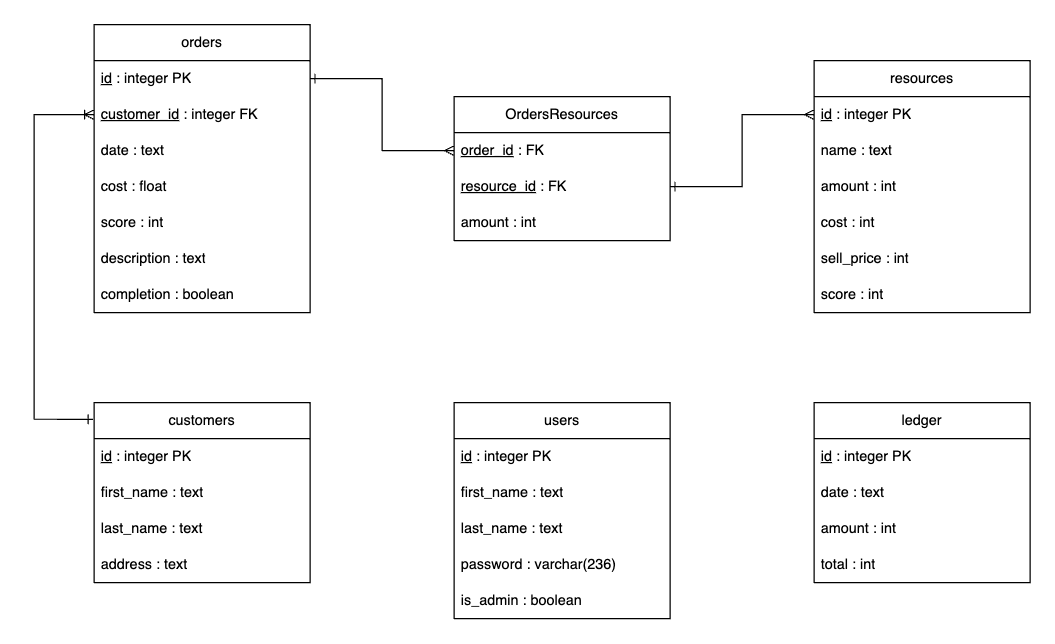

The diagram above was exported from draw.io. Its source (the exported page's mxGraphModel, read from the mxfile embedded in the PNG):
<mxGraphModel dx="1029" dy="800" grid="1" gridSize="10" guides="1" tooltips="1" connect="1" arrows="1" fold="1" page="1" pageScale="1" pageWidth="850" pageHeight="1100" math="0" shadow="0">
  <root>
    <mxCell id="0" />
    <mxCell id="1" parent="0" />
    <mxCell id="Yc3TL06a1_W4Z8VfllGE-1" value="customers" style="swimlane;fontStyle=0;childLayout=stackLayout;horizontal=1;startSize=30;horizontalStack=0;resizeParent=1;resizeParentMax=0;resizeLast=0;collapsible=1;marginBottom=0;whiteSpace=wrap;html=1;" vertex="1" parent="1">
      <mxGeometry x="610" y="530" width="180" height="150" as="geometry" />
    </mxCell>
    <mxCell id="Yc3TL06a1_W4Z8VfllGE-2" value="&lt;u&gt;id&lt;/u&gt; : integer PK" style="text;strokeColor=none;fillColor=none;align=left;verticalAlign=middle;spacingLeft=4;spacingRight=4;overflow=hidden;points=[[0,0.5],[1,0.5]];portConstraint=eastwest;rotatable=0;whiteSpace=wrap;html=1;" vertex="1" parent="Yc3TL06a1_W4Z8VfllGE-1">
      <mxGeometry y="30" width="180" height="30" as="geometry" />
    </mxCell>
    <mxCell id="Yc3TL06a1_W4Z8VfllGE-3" value="first_name : text" style="text;strokeColor=none;fillColor=none;align=left;verticalAlign=middle;spacingLeft=4;spacingRight=4;overflow=hidden;points=[[0,0.5],[1,0.5]];portConstraint=eastwest;rotatable=0;whiteSpace=wrap;html=1;" vertex="1" parent="Yc3TL06a1_W4Z8VfllGE-1">
      <mxGeometry y="60" width="180" height="30" as="geometry" />
    </mxCell>
    <mxCell id="Yc3TL06a1_W4Z8VfllGE-4" value="last_name : text" style="text;strokeColor=none;fillColor=none;align=left;verticalAlign=middle;spacingLeft=4;spacingRight=4;overflow=hidden;points=[[0,0.5],[1,0.5]];portConstraint=eastwest;rotatable=0;whiteSpace=wrap;html=1;" vertex="1" parent="Yc3TL06a1_W4Z8VfllGE-1">
      <mxGeometry y="90" width="180" height="30" as="geometry" />
    </mxCell>
    <mxCell id="Yc3TL06a1_W4Z8VfllGE-10" value="address : text" style="text;strokeColor=none;fillColor=none;align=left;verticalAlign=middle;spacingLeft=4;spacingRight=4;overflow=hidden;points=[[0,0.5],[1,0.5]];portConstraint=eastwest;rotatable=0;whiteSpace=wrap;html=1;" vertex="1" parent="Yc3TL06a1_W4Z8VfllGE-1">
      <mxGeometry y="120" width="180" height="30" as="geometry" />
    </mxCell>
    <mxCell id="Yc3TL06a1_W4Z8VfllGE-11" value="ledger" style="swimlane;fontStyle=0;childLayout=stackLayout;horizontal=1;startSize=30;horizontalStack=0;resizeParent=1;resizeParentMax=0;resizeLast=0;collapsible=1;marginBottom=0;whiteSpace=wrap;html=1;" vertex="1" parent="1">
      <mxGeometry x="1210" y="530" width="180" height="150" as="geometry" />
    </mxCell>
    <mxCell id="Yc3TL06a1_W4Z8VfllGE-12" value="&lt;u&gt;id&lt;/u&gt; : integer PK" style="text;strokeColor=none;fillColor=none;align=left;verticalAlign=middle;spacingLeft=4;spacingRight=4;overflow=hidden;points=[[0,0.5],[1,0.5]];portConstraint=eastwest;rotatable=0;whiteSpace=wrap;html=1;" vertex="1" parent="Yc3TL06a1_W4Z8VfllGE-11">
      <mxGeometry y="30" width="180" height="30" as="geometry" />
    </mxCell>
    <mxCell id="Yc3TL06a1_W4Z8VfllGE-13" value="date : text" style="text;strokeColor=none;fillColor=none;align=left;verticalAlign=middle;spacingLeft=4;spacingRight=4;overflow=hidden;points=[[0,0.5],[1,0.5]];portConstraint=eastwest;rotatable=0;whiteSpace=wrap;html=1;" vertex="1" parent="Yc3TL06a1_W4Z8VfllGE-11">
      <mxGeometry y="60" width="180" height="30" as="geometry" />
    </mxCell>
    <mxCell id="Yc3TL06a1_W4Z8VfllGE-14" value="amount : int" style="text;strokeColor=none;fillColor=none;align=left;verticalAlign=middle;spacingLeft=4;spacingRight=4;overflow=hidden;points=[[0,0.5],[1,0.5]];portConstraint=eastwest;rotatable=0;whiteSpace=wrap;html=1;" vertex="1" parent="Yc3TL06a1_W4Z8VfllGE-11">
      <mxGeometry y="90" width="180" height="30" as="geometry" />
    </mxCell>
    <mxCell id="Yc3TL06a1_W4Z8VfllGE-15" value="total : int" style="text;strokeColor=none;fillColor=none;align=left;verticalAlign=middle;spacingLeft=4;spacingRight=4;overflow=hidden;points=[[0,0.5],[1,0.5]];portConstraint=eastwest;rotatable=0;whiteSpace=wrap;html=1;" vertex="1" parent="Yc3TL06a1_W4Z8VfllGE-11">
      <mxGeometry y="120" width="180" height="30" as="geometry" />
    </mxCell>
    <mxCell id="Yc3TL06a1_W4Z8VfllGE-16" value="orders" style="swimlane;fontStyle=0;childLayout=stackLayout;horizontal=1;startSize=30;horizontalStack=0;resizeParent=1;resizeParentMax=0;resizeLast=0;collapsible=1;marginBottom=0;whiteSpace=wrap;html=1;" vertex="1" parent="1">
      <mxGeometry x="610" y="215" width="180" height="240" as="geometry" />
    </mxCell>
    <mxCell id="Yc3TL06a1_W4Z8VfllGE-17" value="&lt;u&gt;id&lt;/u&gt; : integer PK" style="text;strokeColor=none;fillColor=none;align=left;verticalAlign=middle;spacingLeft=4;spacingRight=4;overflow=hidden;points=[[0,0.5],[1,0.5]];portConstraint=eastwest;rotatable=0;whiteSpace=wrap;html=1;" vertex="1" parent="Yc3TL06a1_W4Z8VfllGE-16">
      <mxGeometry y="30" width="180" height="30" as="geometry" />
    </mxCell>
    <mxCell id="Yc3TL06a1_W4Z8VfllGE-21" value="&lt;u&gt;customer_id&lt;/u&gt; : integer FK" style="text;strokeColor=none;fillColor=none;align=left;verticalAlign=middle;spacingLeft=4;spacingRight=4;overflow=hidden;points=[[0,0.5],[1,0.5]];portConstraint=eastwest;rotatable=0;whiteSpace=wrap;html=1;" vertex="1" parent="Yc3TL06a1_W4Z8VfllGE-16">
      <mxGeometry y="60" width="180" height="30" as="geometry" />
    </mxCell>
    <mxCell id="Yc3TL06a1_W4Z8VfllGE-18" value="date : text" style="text;strokeColor=none;fillColor=none;align=left;verticalAlign=middle;spacingLeft=4;spacingRight=4;overflow=hidden;points=[[0,0.5],[1,0.5]];portConstraint=eastwest;rotatable=0;whiteSpace=wrap;html=1;" vertex="1" parent="Yc3TL06a1_W4Z8VfllGE-16">
      <mxGeometry y="90" width="180" height="30" as="geometry" />
    </mxCell>
    <mxCell id="Yc3TL06a1_W4Z8VfllGE-19" value="cost : float" style="text;strokeColor=none;fillColor=none;align=left;verticalAlign=middle;spacingLeft=4;spacingRight=4;overflow=hidden;points=[[0,0.5],[1,0.5]];portConstraint=eastwest;rotatable=0;whiteSpace=wrap;html=1;" vertex="1" parent="Yc3TL06a1_W4Z8VfllGE-16">
      <mxGeometry y="120" width="180" height="30" as="geometry" />
    </mxCell>
    <mxCell id="Yc3TL06a1_W4Z8VfllGE-20" value="score : int" style="text;strokeColor=none;fillColor=none;align=left;verticalAlign=middle;spacingLeft=4;spacingRight=4;overflow=hidden;points=[[0,0.5],[1,0.5]];portConstraint=eastwest;rotatable=0;whiteSpace=wrap;html=1;" vertex="1" parent="Yc3TL06a1_W4Z8VfllGE-16">
      <mxGeometry y="150" width="180" height="30" as="geometry" />
    </mxCell>
    <mxCell id="Yc3TL06a1_W4Z8VfllGE-23" value="description : text" style="text;strokeColor=none;fillColor=none;align=left;verticalAlign=middle;spacingLeft=4;spacingRight=4;overflow=hidden;points=[[0,0.5],[1,0.5]];portConstraint=eastwest;rotatable=0;whiteSpace=wrap;html=1;" vertex="1" parent="Yc3TL06a1_W4Z8VfllGE-16">
      <mxGeometry y="180" width="180" height="30" as="geometry" />
    </mxCell>
    <mxCell id="Yc3TL06a1_W4Z8VfllGE-22" value="completion : boolean" style="text;strokeColor=none;fillColor=none;align=left;verticalAlign=middle;spacingLeft=4;spacingRight=4;overflow=hidden;points=[[0,0.5],[1,0.5]];portConstraint=eastwest;rotatable=0;whiteSpace=wrap;html=1;" vertex="1" parent="Yc3TL06a1_W4Z8VfllGE-16">
      <mxGeometry y="210" width="180" height="30" as="geometry" />
    </mxCell>
    <mxCell id="Yc3TL06a1_W4Z8VfllGE-24" style="edgeStyle=orthogonalEdgeStyle;rounded=0;orthogonalLoop=1;jettySize=auto;html=1;entryX=0;entryY=0.5;entryDx=0;entryDy=0;startArrow=ERone;startFill=0;endArrow=ERoneToMany;endFill=0;exitX=-0.006;exitY=0.093;exitDx=0;exitDy=0;exitPerimeter=0;" edge="1" parent="1" source="Yc3TL06a1_W4Z8VfllGE-1" target="Yc3TL06a1_W4Z8VfllGE-21">
      <mxGeometry relative="1" as="geometry">
        <mxPoint x="611" y="550" as="sourcePoint" />
        <Array as="points">
          <mxPoint x="560" y="544" />
          <mxPoint x="560" y="290" />
        </Array>
      </mxGeometry>
    </mxCell>
    <mxCell id="Yc3TL06a1_W4Z8VfllGE-25" value="OrdersResources" style="swimlane;fontStyle=0;childLayout=stackLayout;horizontal=1;startSize=30;horizontalStack=0;resizeParent=1;resizeParentMax=0;resizeLast=0;collapsible=1;marginBottom=0;whiteSpace=wrap;html=1;" vertex="1" parent="1">
      <mxGeometry x="910" y="275" width="180" height="120" as="geometry" />
    </mxCell>
    <mxCell id="Yc3TL06a1_W4Z8VfllGE-26" value="&lt;u&gt;order_id&lt;/u&gt; : FK" style="text;strokeColor=none;fillColor=none;align=left;verticalAlign=middle;spacingLeft=4;spacingRight=4;overflow=hidden;points=[[0,0.5],[1,0.5]];portConstraint=eastwest;rotatable=0;whiteSpace=wrap;html=1;" vertex="1" parent="Yc3TL06a1_W4Z8VfllGE-25">
      <mxGeometry y="30" width="180" height="30" as="geometry" />
    </mxCell>
    <mxCell id="Yc3TL06a1_W4Z8VfllGE-27" value="&lt;u&gt;resource_id&lt;/u&gt; : FK" style="text;strokeColor=none;fillColor=none;align=left;verticalAlign=middle;spacingLeft=4;spacingRight=4;overflow=hidden;points=[[0,0.5],[1,0.5]];portConstraint=eastwest;rotatable=0;whiteSpace=wrap;html=1;" vertex="1" parent="Yc3TL06a1_W4Z8VfllGE-25">
      <mxGeometry y="60" width="180" height="30" as="geometry" />
    </mxCell>
    <mxCell id="Yc3TL06a1_W4Z8VfllGE-28" value="amount : int" style="text;strokeColor=none;fillColor=none;align=left;verticalAlign=middle;spacingLeft=4;spacingRight=4;overflow=hidden;points=[[0,0.5],[1,0.5]];portConstraint=eastwest;rotatable=0;whiteSpace=wrap;html=1;" vertex="1" parent="Yc3TL06a1_W4Z8VfllGE-25">
      <mxGeometry y="90" width="180" height="30" as="geometry" />
    </mxCell>
    <mxCell id="Yc3TL06a1_W4Z8VfllGE-30" value="resources" style="swimlane;fontStyle=0;childLayout=stackLayout;horizontal=1;startSize=30;horizontalStack=0;resizeParent=1;resizeParentMax=0;resizeLast=0;collapsible=1;marginBottom=0;whiteSpace=wrap;html=1;" vertex="1" parent="1">
      <mxGeometry x="1210" y="245" width="180" height="210" as="geometry" />
    </mxCell>
    <mxCell id="Yc3TL06a1_W4Z8VfllGE-31" value="&lt;u&gt;id&lt;/u&gt; : integer PK" style="text;strokeColor=none;fillColor=none;align=left;verticalAlign=middle;spacingLeft=4;spacingRight=4;overflow=hidden;points=[[0,0.5],[1,0.5]];portConstraint=eastwest;rotatable=0;whiteSpace=wrap;html=1;" vertex="1" parent="Yc3TL06a1_W4Z8VfllGE-30">
      <mxGeometry y="30" width="180" height="30" as="geometry" />
    </mxCell>
    <mxCell id="Yc3TL06a1_W4Z8VfllGE-33" value="name : text" style="text;strokeColor=none;fillColor=none;align=left;verticalAlign=middle;spacingLeft=4;spacingRight=4;overflow=hidden;points=[[0,0.5],[1,0.5]];portConstraint=eastwest;rotatable=0;whiteSpace=wrap;html=1;" vertex="1" parent="Yc3TL06a1_W4Z8VfllGE-30">
      <mxGeometry y="60" width="180" height="30" as="geometry" />
    </mxCell>
    <mxCell id="Yc3TL06a1_W4Z8VfllGE-34" value="amount : int" style="text;strokeColor=none;fillColor=none;align=left;verticalAlign=middle;spacingLeft=4;spacingRight=4;overflow=hidden;points=[[0,0.5],[1,0.5]];portConstraint=eastwest;rotatable=0;whiteSpace=wrap;html=1;" vertex="1" parent="Yc3TL06a1_W4Z8VfllGE-30">
      <mxGeometry y="90" width="180" height="30" as="geometry" />
    </mxCell>
    <mxCell id="Yc3TL06a1_W4Z8VfllGE-35" value="cost : int" style="text;strokeColor=none;fillColor=none;align=left;verticalAlign=middle;spacingLeft=4;spacingRight=4;overflow=hidden;points=[[0,0.5],[1,0.5]];portConstraint=eastwest;rotatable=0;whiteSpace=wrap;html=1;" vertex="1" parent="Yc3TL06a1_W4Z8VfllGE-30">
      <mxGeometry y="120" width="180" height="30" as="geometry" />
    </mxCell>
    <mxCell id="Yc3TL06a1_W4Z8VfllGE-36" value="sell_price : int" style="text;strokeColor=none;fillColor=none;align=left;verticalAlign=middle;spacingLeft=4;spacingRight=4;overflow=hidden;points=[[0,0.5],[1,0.5]];portConstraint=eastwest;rotatable=0;whiteSpace=wrap;html=1;" vertex="1" parent="Yc3TL06a1_W4Z8VfllGE-30">
      <mxGeometry y="150" width="180" height="30" as="geometry" />
    </mxCell>
    <mxCell id="Yc3TL06a1_W4Z8VfllGE-37" value="score : int" style="text;strokeColor=none;fillColor=none;align=left;verticalAlign=middle;spacingLeft=4;spacingRight=4;overflow=hidden;points=[[0,0.5],[1,0.5]];portConstraint=eastwest;rotatable=0;whiteSpace=wrap;html=1;" vertex="1" parent="Yc3TL06a1_W4Z8VfllGE-30">
      <mxGeometry y="180" width="180" height="30" as="geometry" />
    </mxCell>
    <mxCell id="Yc3TL06a1_W4Z8VfllGE-38" style="edgeStyle=orthogonalEdgeStyle;rounded=0;orthogonalLoop=1;jettySize=auto;html=1;entryX=0;entryY=0.5;entryDx=0;entryDy=0;exitX=1;exitY=0.5;exitDx=0;exitDy=0;startArrow=ERone;startFill=0;endArrow=ERmany;endFill=0;" edge="1" parent="1" source="Yc3TL06a1_W4Z8VfllGE-17" target="Yc3TL06a1_W4Z8VfllGE-26">
      <mxGeometry relative="1" as="geometry">
        <mxPoint x="790" y="320" as="sourcePoint" />
        <Array as="points">
          <mxPoint x="850" y="260" />
          <mxPoint x="850" y="320" />
        </Array>
      </mxGeometry>
    </mxCell>
    <mxCell id="Yc3TL06a1_W4Z8VfllGE-39" style="edgeStyle=orthogonalEdgeStyle;rounded=0;orthogonalLoop=1;jettySize=auto;html=1;entryX=1;entryY=0.5;entryDx=0;entryDy=0;exitX=0;exitY=0.5;exitDx=0;exitDy=0;endArrow=ERone;endFill=0;startArrow=ERmany;startFill=0;" edge="1" parent="1" source="Yc3TL06a1_W4Z8VfllGE-31" target="Yc3TL06a1_W4Z8VfllGE-27">
      <mxGeometry relative="1" as="geometry" />
    </mxCell>
    <mxCell id="Yc3TL06a1_W4Z8VfllGE-40" value="users" style="swimlane;fontStyle=0;childLayout=stackLayout;horizontal=1;startSize=30;horizontalStack=0;resizeParent=1;resizeParentMax=0;resizeLast=0;collapsible=1;marginBottom=0;whiteSpace=wrap;html=1;" vertex="1" parent="1">
      <mxGeometry x="910" y="530" width="180" height="180" as="geometry" />
    </mxCell>
    <mxCell id="Yc3TL06a1_W4Z8VfllGE-41" value="&lt;u&gt;id&lt;/u&gt; : integer PK" style="text;strokeColor=none;fillColor=none;align=left;verticalAlign=middle;spacingLeft=4;spacingRight=4;overflow=hidden;points=[[0,0.5],[1,0.5]];portConstraint=eastwest;rotatable=0;whiteSpace=wrap;html=1;" vertex="1" parent="Yc3TL06a1_W4Z8VfllGE-40">
      <mxGeometry y="30" width="180" height="30" as="geometry" />
    </mxCell>
    <mxCell id="Yc3TL06a1_W4Z8VfllGE-43" value="first_name : text" style="text;strokeColor=none;fillColor=none;align=left;verticalAlign=middle;spacingLeft=4;spacingRight=4;overflow=hidden;points=[[0,0.5],[1,0.5]];portConstraint=eastwest;rotatable=0;whiteSpace=wrap;html=1;" vertex="1" parent="Yc3TL06a1_W4Z8VfllGE-40">
      <mxGeometry y="60" width="180" height="30" as="geometry" />
    </mxCell>
    <mxCell id="Yc3TL06a1_W4Z8VfllGE-44" value="last_name : text" style="text;strokeColor=none;fillColor=none;align=left;verticalAlign=middle;spacingLeft=4;spacingRight=4;overflow=hidden;points=[[0,0.5],[1,0.5]];portConstraint=eastwest;rotatable=0;whiteSpace=wrap;html=1;" vertex="1" parent="Yc3TL06a1_W4Z8VfllGE-40">
      <mxGeometry y="90" width="180" height="30" as="geometry" />
    </mxCell>
    <mxCell id="Yc3TL06a1_W4Z8VfllGE-45" value="password : varchar(236)" style="text;strokeColor=none;fillColor=none;align=left;verticalAlign=middle;spacingLeft=4;spacingRight=4;overflow=hidden;points=[[0,0.5],[1,0.5]];portConstraint=eastwest;rotatable=0;whiteSpace=wrap;html=1;" vertex="1" parent="Yc3TL06a1_W4Z8VfllGE-40">
      <mxGeometry y="120" width="180" height="30" as="geometry" />
    </mxCell>
    <mxCell id="Yc3TL06a1_W4Z8VfllGE-46" value="is_admin : boolean" style="text;strokeColor=none;fillColor=none;align=left;verticalAlign=middle;spacingLeft=4;spacingRight=4;overflow=hidden;points=[[0,0.5],[1,0.5]];portConstraint=eastwest;rotatable=0;whiteSpace=wrap;html=1;" vertex="1" parent="Yc3TL06a1_W4Z8VfllGE-40">
      <mxGeometry y="150" width="180" height="30" as="geometry" />
    </mxCell>
  </root>
</mxGraphModel>